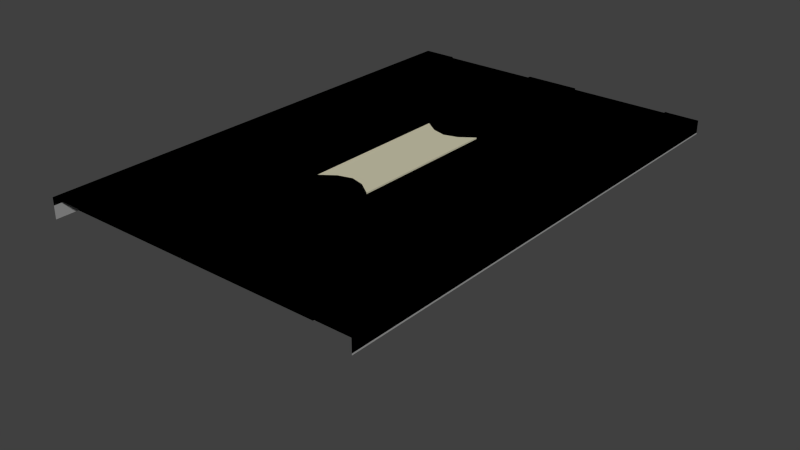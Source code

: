 # Source: Road.blend  (saved by Blender 2.75.0; exported with 4.5.12 LTS)
import bpy
from mathutils import Matrix  # noqa: F401  (used for matrix-valued properties, if any)

bpy.ops.wm.read_factory_settings(use_empty=True)
scene = bpy.context.scene
scene.name = 'Scene'

# ---- collections
col_collection_1 = bpy.data.collections.new('Collection 1'); scene.collection.children.link(col_collection_1)

# ---- materials (node trees are filled in below, after node groups)
mat_asphalt = bpy.data.materials.new('Asphalt')
mat_asphalt.alpha_threshold = 0.0
mat_asphalt.use_transparent_shadow = False
mat_asphalt.diffuse_color = (0.3588, 0.3588, 0.3588, 1.0)
mat_asphalt.roughness = 0.5
mat_lines = bpy.data.materials.new('Lines')
mat_lines.alpha_threshold = 0.0
mat_lines.use_transparent_shadow = False
mat_lines.diffuse_color = (1.0, 1.0, 1.0, 1.0)
mat_lines.roughness = 0.5
mat_curb = bpy.data.materials.new('Curb')
mat_curb.alpha_threshold = 0.0
mat_curb.use_transparent_shadow = False
mat_curb.diffuse_color = (0.6152, 0.588, 0.4256, 1.0)
mat_curb.roughness = 0.5

# ---- material node trees

# ---- world
world_world = bpy.data.worlds.new('World'); scene.world = world_world
world_world.color = (0.05088, 0.05088, 0.05088)
world_world.use_sun_shadow = False
world_world.sun_shadow_jitter_overblur = 0.0
world_world.cycles.sampling_method = 'MANUAL'
world_world.cycles.sample_map_resolution = 256

# ---- meshes
me_cube_001 = bpy.data.meshes.new('Cube.001')
me_cube_001.from_pydata([(-2.086, -1.0, 1.0), (-2.086, 1.0, 1.0), (-0.446, -1.0, 1.0), (-2.086, -1.0, 2.705), (-2.086, 1.0, 2.705), (-2.643, 1.0, 2.45), (-2.123, -1.0, 2.705), (-2.123, 1.0, 2.705), (-0.446, 1.0, 1.0), (0.9981, 0.875, 1.0), (0.9655, 0.875, 1.0), (0.9981, 0.625, 1.0), (0.9655, 0.625, 1.0), (0.9981, -0.25, 1.0), (0.9655, -0.25, 1.0), (0.9981, 0.25, 1.0), (0.9655, 0.25, 1.0), (0.9981, -0.875, 1.0), (-0.446, 1.0, 3.148), (0.9655, -0.875, 1.0), (-0.446, -1.0, 3.148), (0.9981, -0.75, 1.0), (0.9655, -0.75, 1.0), (0.9981, 0.75, 1.0), (0.9655, 0.75, 1.0), (0.9981, 0.5, 1.0), (0.9655, 0.5, 1.0), (0.9981, -0.5, 1.0), (0.9655, -0.5, 1.0), (0.9981, 4.387e-05, 1.0), (-1.566, -1.0, 1.0), (-1.566, 1.0, 1.0), (-0.9981, 1.0, 1.0), (-0.9981, -1.0, 1.0), (-1.53, -1.0, 1.0), (-1.53, 1.0, 1.0), (-0.9655, -1.0, 1.0), (-0.9655, 1.0, 1.0), (-1.53, 0.5, 1.0), (-1.566, 0.0, 1.0), (-1.566, 0.5, 1.0), (-1.53, 0.0, 1.0), (-1.53, -0.5, 1.0), (-1.566, -0.5, 1.0), (-1.53, -0.75, 1.0), (-1.566, -0.75, 1.0), (-1.53, -0.25, 1.0), (-1.566, -0.25, 1.0), (-1.566, 0.25, 1.0), (-1.53, 0.25, 1.0), (-1.53, 0.75, 1.0), (-1.566, 0.75, 1.0), (-1.53, 0.875, 1.0), (-1.566, 0.875, 1.0), (-1.53, 0.625, 1.0), (-1.566, 0.625, 1.0), (-1.566, 0.375, 1.0), (-1.53, 0.375, 1.0), (-1.566, 0.125, 1.0), (-1.53, 0.125, 1.0), (-1.53, -0.125, 1.0), (-1.566, -0.125, 1.0), (-1.53, -0.375, 1.0), (-1.566, -0.375, 1.0), (-1.53, -0.625, 1.0), (-1.566, -0.625, 1.0), (-1.53, -0.875, 1.0), (-1.566, -0.875, 1.0), (-0.9655, -1.0, 0.0), (-0.9655, 0.0, 1.0), (-0.9981, -1.0, 3.946e-05), (-0.9981, 4.387e-05, 1.0), (-0.9655, -0.5, 1.0), (-0.9981, -0.5, 1.0), (-0.9655, 0.5, 1.0), (-0.9981, 0.5, 1.0), (-0.9655, 0.75, 1.0), (-0.9981, 0.75, 1.0), (-0.9655, -0.75, 1.0), (-0.9981, -0.75, 1.0), (-0.9655, -0.875, 1.0), (-0.9981, -0.875, 1.0), (-0.9655, 0.25, 1.0), (-0.9981, 0.25, 1.0), (-0.9655, -0.25, 1.0), (-0.9981, -0.25, 1.0), (-0.9655, 0.625, 1.0), (-0.9981, 0.625, 1.0), (-0.9655, 0.875, 1.0), (-0.9981, 0.875, 1.0), (-0.9655, -0.625, 1.0), (-0.9981, -0.625, 1.0), (-0.9655, 0.375, 1.0), (-0.9981, 0.375, 1.0), (-0.9655, 0.125, 1.0), (-0.9981, 0.125, 1.0), (-0.9655, -0.125, 1.0), (-0.9981, -0.125, 1.0), (-0.9655, -0.375, 1.0), (-0.9981, -0.375, 1.0), (0.9981, -1.0, 3.946e-05), (0.9655, 0.0, 1.0), (0.9655, -1.0, 0.0), (1.566, -0.875, 1.0), (1.53, -0.875, 1.0), (1.566, -0.625, 1.0), (1.53, -0.625, 1.0), (1.566, -0.375, 1.0), (1.53, -0.375, 1.0), (1.566, -0.125, 1.0), (1.53, -0.125, 1.0), (1.53, 0.125, 1.0), (1.566, 0.125, 1.0), (1.53, 0.375, 1.0), (1.566, 0.375, 1.0), (1.566, 0.625, 1.0), (1.53, 0.625, 1.0), (1.566, 0.875, 1.0), (1.53, 0.875, 1.0), (1.566, 0.75, 1.0), (1.53, 0.75, 1.0), (1.53, 0.25, 1.0), (1.566, 0.25, 1.0), (1.566, -0.25, 1.0), (1.53, -0.25, 1.0), (1.566, -0.75, 1.0), (1.53, -0.75, 1.0), (1.566, -0.5, 1.0), (1.53, -0.5, 1.0), (1.53, 0.0, 1.0), (1.566, 0.5, 1.0), (1.566, 0.0, 1.0), (1.53, 0.5, 1.0), (0.9655, 1.0, 1.0), (0.9655, -1.0, 1.0), (1.53, 1.0, 1.0), (1.53, -1.0, 1.0), (0.9981, -1.0, 1.0), (0.9981, 1.0, 1.0), (1.566, 1.0, 1.0), (1.566, -1.0, 1.0), (0.446, -1.0, 3.148), (0.446, 1.0, 3.148), (0.446, 1.0, 1.0), (2.123, 1.0, 2.705), (2.123, -1.0, 2.705), (2.643, 1.0, 2.45), (2.086, 1.0, 2.705), (2.086, -1.0, 2.705), (0.446, -1.0, 1.0), (2.086, 1.0, 1.0), (2.086, -1.0, 1.0), (-2.123, 1.0, 2.45), (-2.123, -1.0, 2.45), (-2.643, -1.0, 2.45), (0.9655, -0.625, 1.0), (0.9981, -0.625, 1.0), (0.9655, 0.375, 1.0), (0.9981, 0.375, 1.0), (0.9655, 0.125, 1.0), (0.9981, 0.125, 1.0), (0.9655, -0.125, 1.0), (0.9981, -0.125, 1.0), (0.9655, -0.375, 1.0), (0.9981, -0.375, 1.0), (2.123, 1.0, 2.45), (2.123, -1.0, 2.45), (2.643, -1.0, 2.45), (-2.643, 1.0, -9.248), (-2.643, -1.0, -9.248), (2.643, 1.0, -16.25), (2.643, -1.0, -16.25)], [], [(142, 141, 149, 143), (166, 167, 146, 165), (16, 15, 158, 157), (24, 23, 9, 10), (123, 124, 108, 107), (19, 17, 21, 22), (6, 7, 152, 153), (0, 1, 4, 3), (12, 11, 23, 24), (30, 67, 45, 65, 43, 63, 47, 61, 39, 58, 48, 56, 40, 55, 51, 53, 31, 1, 0), (22, 21, 156, 155), (159, 160, 15, 16), (101, 29, 160, 159), (26, 25, 11, 12), (127, 128, 106, 105), (58, 39, 41, 59), (163, 164, 13, 14), (155, 156, 27, 28), (134, 137, 17, 19), (157, 158, 25, 26), (14, 13, 162, 161), (7, 6, 3, 4), (141, 20, 2, 149), (20, 18, 8, 2), (2, 8, 37, 88, 76, 86, 74, 92, 82, 94, 69, 96, 84, 98, 72, 90, 78, 80, 36), (35, 52, 50, 54, 38, 57, 49, 59, 41, 60, 46, 62, 42, 64, 44, 66, 34, 33, 81, 79, 91, 73, 99, 85, 97, 71, 95, 83, 93, 75, 87, 77, 89, 32), (70, 68, 36, 33), (88, 37, 32, 89), (67, 30, 34, 66), (63, 43, 42, 62), (55, 40, 38, 54), (65, 45, 44, 64), (61, 47, 46, 60), (56, 48, 49, 57), (53, 51, 50, 52), (31, 53, 52, 35), (51, 55, 54, 50), (40, 56, 57, 38), (48, 58, 59, 49), (39, 61, 60, 41), (47, 63, 62, 46), (43, 65, 64, 42), (45, 67, 66, 44), (96, 69, 71, 97), (90, 72, 73, 91), (92, 74, 75, 93), (86, 76, 77, 87), (80, 78, 79, 81), (36, 80, 81, 33), (74, 86, 87, 75), (94, 82, 83, 95), (78, 90, 91, 79), (98, 84, 85, 99), (76, 88, 89, 77), (82, 92, 93, 83), (69, 94, 95, 71), (84, 96, 97, 85), (72, 98, 99, 73), (28, 27, 164, 163), (107, 108, 128, 127), (161, 162, 29, 101), (10, 9, 138, 133), (125, 126, 104, 103), (135, 138, 9, 23, 11, 25, 158, 15, 160, 29, 162, 13, 164, 27, 156, 21, 17, 137, 136, 104, 126, 106, 128, 108, 124, 110, 129, 111, 121, 113, 132, 116, 120, 118), (115, 116, 132, 130), (105, 106, 126, 125), (144, 147, 148, 145), (112, 111, 129, 131), (103, 104, 136, 140), (149, 134, 19, 22, 155, 28, 163, 14, 161, 101, 159, 16, 157, 26, 12, 24, 10, 133, 143), (100, 137, 134, 102), (151, 148, 147, 150), (141, 142, 18, 20), (140, 151, 150, 139, 117, 119, 115, 130, 114, 122, 112, 131, 109, 123, 107, 127, 105, 125, 103), (145, 166, 165, 144), (119, 120, 116, 115), (117, 118, 120, 119), (130, 132, 113, 114), (131, 129, 110, 109), (122, 121, 111, 112), (114, 113, 121, 122), (139, 135, 118, 117), (109, 110, 124, 123), (153, 152, 5, 154), (8, 18, 142, 143), (154, 5, 168, 169), (146, 167, 171, 170)])
me_cube_001.polygons.foreach_set('material_index', [2, 0, 1, 1, 0, 0, 2, 2, 0, 0, 1, 0, 1, 1, 0, 1, 0, 0, 1, 0, 1, 2, 2, 2, 0, 0, 0, 0, 1, 1, 1, 1, 1, 1, 1, 0, 0, 0, 0, 0, 0, 0, 0, 0, 0, 0, 0, 0, 1, 1, 0, 1, 0, 1, 1, 1, 1, 1, 1, 1, 0, 0, 0, 0, 1, 1, 2, 1, 1, 0, 0, 2, 2, 0, 2, 0, 1, 0, 0, 0, 1, 0, 1, 0, 0, 0, 0])
me_cube_001.materials.append(mat_asphalt)
me_cube_001.materials.append(mat_lines)
me_cube_001.materials.append(mat_curb)
me_cube_001.use_remesh_preserve_volume = False
me_cube_001.use_remesh_preserve_attributes = False
me_cube_001.use_mirror_vertex_groups = False
me_cube_001.update()
me_cube = bpy.data.meshes.new('Cube')
me_cube.from_pydata([(-2.086, -1.0, 1.0), (-2.086, 1.0, 1.0), (-0.446, -1.0, 1.0), (0.0, -0.2536, 3.148), (-2.086, -1.0, 2.705), (-2.086, 1.0, 2.705), (-2.643, 1.0, 2.45), (-2.123, -1.0, 2.705), (-2.123, 1.0, 2.705), (0.0, 0.2536, 3.148), (-0.446, 1.0, 1.0), (0.9981, 0.875, 1.0), (0.9655, 0.875, 1.0), (0.9981, 0.625, 1.0), (0.9655, 0.625, 1.0), (0.9981, -0.25, 1.0), (0.9655, -0.25, 1.0), (0.9981, 0.25, 1.0), (0.9655, 0.25, 1.0), (-0.446, 0.3099, 3.148), (0.9981, -0.875, 1.0), (-0.446, 1.0, 3.148), (0.9655, -0.875, 1.0), (-0.446, -1.0, 3.148), (-0.446, -0.3099, 3.148), (-0.446, -0.3099, 1.0), (0.9981, -0.75, 1.0), (0.9655, -0.75, 1.0), (-0.446, 0.3099, 1.0), (0.0, -1.0, 3.148), (0.0, 1.0, 3.148), (0.0, -0.2536, 1.0), (0.0, 0.2536, 1.0), (0.9981, 0.75, 1.0), (0.9655, 0.75, 1.0), (0.0, -1.0, 1.0), (0.9981, 0.5, 1.0), (0.9655, 0.5, 1.0), (0.9981, -0.5, 1.0), (0.9655, -0.5, 1.0), (0.9981, 4.387e-05, 1.0), (-0.223, 0.2694, 3.148), (-0.223, -1.0, 1.0), (-0.223, -0.2694, 3.148), (-0.223, -1.0, 3.148), (-0.223, 1.0, 3.148), (-0.223, -0.2694, 1.0), (-0.223, 0.2694, 1.0), (-1.566, -1.0, 1.0), (-1.566, 1.0, 1.0), (-0.9981, 1.0, 1.0), (-0.9981, -1.0, 1.0), (-1.53, -1.0, 1.0), (-1.53, 1.0, 1.0), (-0.9655, -1.0, 1.0), (-0.9655, 1.0, 1.0), (-1.53, 0.5, 1.0), (-1.566, 0.0, 1.0), (-1.566, 0.5, 1.0), (-1.53, 0.0, 1.0), (-1.53, -0.5, 1.0), (-1.566, -0.5, 1.0), (-1.53, -0.75, 1.0), (-1.566, -0.75, 1.0), (-1.53, -0.25, 1.0), (-1.566, -0.25, 1.0), (-1.566, 0.25, 1.0), (-1.53, 0.25, 1.0), (-1.53, 0.75, 1.0), (-1.566, 0.75, 1.0), (-1.53, 0.875, 1.0), (-1.566, 0.875, 1.0), (-1.53, 0.625, 1.0), (-1.566, 0.625, 1.0), (-1.566, 0.375, 1.0), (-1.53, 0.375, 1.0), (-1.566, 0.125, 1.0), (-1.53, 0.125, 1.0), (-1.53, -0.125, 1.0), (-1.566, -0.125, 1.0), (-1.53, -0.375, 1.0), (-1.566, -0.375, 1.0), (-1.53, -0.625, 1.0), (-1.566, -0.625, 1.0), (-1.53, -0.875, 1.0), (-1.566, -0.875, 1.0), (-0.9655, -1.0, 0.0), (-0.9655, 0.0, 1.0), (-0.9981, -1.0, 3.946e-05), (-0.9981, 4.387e-05, 1.0), (-0.9655, -0.5, 1.0), (-0.9981, -0.5, 1.0), (-0.9655, 0.5, 1.0), (-0.9981, 0.5, 1.0), (-0.9655, 0.75, 1.0), (-0.9981, 0.75, 1.0), (-0.9655, -0.75, 1.0), (-0.9981, -0.75, 1.0), (-0.9655, -0.875, 1.0), (-0.9981, -0.875, 1.0), (-0.9655, 0.25, 1.0), (-0.9981, 0.25, 1.0), (-0.9655, -0.25, 1.0), (-0.9981, -0.25, 1.0), (-0.9655, 0.625, 1.0), (-0.9981, 0.625, 1.0), (-0.9655, 0.875, 1.0), (-0.9981, 0.875, 1.0), (-0.9655, -0.625, 1.0), (-0.9981, -0.625, 1.0), (-0.9655, 0.375, 1.0), (-0.9981, 0.375, 1.0), (-0.9655, 0.125, 1.0), (-0.9981, 0.125, 1.0), (-0.9655, -0.125, 1.0), (-0.9981, -0.125, 1.0), (-0.9655, -0.375, 1.0), (-0.9981, -0.375, 1.0), (0.9981, -1.0, 3.946e-05), (0.9655, 0.0, 1.0), (0.9655, -1.0, 0.0), (1.566, -0.875, 1.0), (1.53, -0.875, 1.0), (1.566, -0.625, 1.0), (1.53, -0.625, 1.0), (1.566, -0.375, 1.0), (1.53, -0.375, 1.0), (1.566, -0.125, 1.0), (1.53, -0.125, 1.0), (1.53, 0.125, 1.0), (1.566, 0.125, 1.0), (1.53, 0.375, 1.0), (1.566, 0.375, 1.0), (1.566, 0.625, 1.0), (1.53, 0.625, 1.0), (1.566, 0.875, 1.0), (1.53, 0.875, 1.0), (1.566, 0.75, 1.0), (1.53, 0.75, 1.0), (1.53, 0.25, 1.0), (1.566, 0.25, 1.0), (1.566, -0.25, 1.0), (1.53, -0.25, 1.0), (1.566, -0.75, 1.0), (1.53, -0.75, 1.0), (1.566, -0.5, 1.0), (1.53, -0.5, 1.0), (1.53, 0.0, 1.0), (1.566, 0.5, 1.0), (1.566, 0.0, 1.0), (1.53, 0.5, 1.0), (0.9655, 1.0, 1.0), (0.9655, -1.0, 1.0), (1.53, 1.0, 1.0), (1.53, -1.0, 1.0), (0.9981, -1.0, 1.0), (0.9981, 1.0, 1.0), (1.566, 1.0, 1.0), (1.566, -1.0, 1.0), (0.223, 0.2694, 1.0), (0.223, -0.2694, 1.0), (0.223, 1.0, 3.148), (0.223, -1.0, 3.148), (0.223, -0.2694, 3.148), (0.223, -1.0, 1.0), (0.223, 0.2694, 3.148), (0.446, 0.3099, 1.0), (0.446, -0.3099, 1.0), (0.446, -0.3099, 3.148), (0.446, -1.0, 3.148), (0.446, 1.0, 3.148), (0.446, 0.3099, 3.148), (0.446, 1.0, 1.0), (2.123, 1.0, 2.705), (2.123, -1.0, 2.705), (2.643, 1.0, 2.45), (2.086, 1.0, 2.705), (2.086, -1.0, 2.705), (0.446, -1.0, 1.0), (2.086, 1.0, 1.0), (2.086, -1.0, 1.0), (-2.123, 1.0, 2.45), (-2.123, -1.0, 2.45), (-2.643, -1.0, 2.45), (0.9655, -0.625, 1.0), (0.9981, -0.625, 1.0), (0.9655, 0.375, 1.0), (0.9981, 0.375, 1.0), (0.9655, 0.125, 1.0), (0.9981, 0.125, 1.0), (0.9655, -0.125, 1.0), (0.9981, -0.125, 1.0), (0.9655, -0.375, 1.0), (0.9981, -0.375, 1.0), (2.123, 1.0, 2.45), (2.123, -1.0, 2.45), (2.643, -1.0, 2.45), (2.643, 1.0, -18.49), (2.643, -1.0, -18.49), (-2.643, 1.0, -28.43), (-2.643, -1.0, -28.43)], [], [(166, 171, 165, 159), (25, 2, 23, 24), (195, 196, 175, 194), (18, 17, 187, 186), (34, 33, 11, 12), (47, 32, 9, 41), (44, 29, 3, 43), (46, 31, 32, 47), (41, 9, 30, 45), (141, 142, 126, 125), (46, 25, 24, 43), (10, 28, 19, 21), (22, 20, 26, 27), (7, 8, 181, 182), (0, 1, 5, 4), (14, 13, 33, 34), (48, 85, 63, 83, 61, 81, 65, 79, 57, 76, 66, 74, 58, 73, 69, 71, 49, 1, 0), (27, 26, 185, 184), (188, 189, 17, 18), (119, 40, 189, 188), (37, 36, 13, 14), (145, 146, 124, 123), (76, 57, 59, 77), (192, 193, 15, 16), (184, 185, 38, 39), (152, 155, 20, 22), (186, 187, 36, 37), (16, 15, 191, 190), (8, 7, 4, 5), (31, 46, 43, 3), (19, 41, 45, 21), (25, 46, 47, 28), (2, 42, 44, 23), (23, 44, 43, 24), (28, 47, 41, 19), (25, 28, 10, 55, 106, 94, 104, 92, 110, 100, 112, 87, 114, 102, 116, 90, 108, 96, 98, 54, 2), (53, 70, 68, 72, 56, 75, 67, 77, 59, 78, 64, 80, 60, 82, 62, 84, 52, 51, 99, 97, 109, 91, 117, 103, 115, 89, 113, 101, 111, 93, 105, 95, 107, 50), (88, 86, 54, 51), (106, 55, 50, 107), (85, 48, 52, 84), (81, 61, 60, 80), (73, 58, 56, 72), (83, 63, 62, 82), (79, 65, 64, 78), (74, 66, 67, 75), (71, 69, 68, 70), (49, 71, 70, 53), (69, 73, 72, 68), (58, 74, 75, 56), (66, 76, 77, 67), (57, 79, 78, 59), (65, 81, 80, 64), (61, 83, 82, 60), (63, 85, 84, 62), (114, 87, 89, 115), (108, 90, 91, 109), (110, 92, 93, 111), (104, 94, 95, 105), (98, 96, 97, 99), (54, 98, 99, 51), (92, 104, 105, 93), (112, 100, 101, 113), (96, 108, 109, 97), (116, 102, 103, 117), (94, 106, 107, 95), (100, 110, 111, 101), (87, 112, 113, 89), (102, 114, 115, 103), (90, 116, 117, 91), (39, 38, 193, 192), (125, 126, 146, 145), (190, 191, 40, 119), (12, 11, 156, 151), (143, 144, 122, 121), (153, 156, 11, 33, 13, 36, 187, 17, 189, 40, 191, 15, 193, 38, 185, 26, 20, 155, 154, 122, 144, 124, 146, 126, 142, 128, 147, 129, 139, 131, 150, 134, 138, 136), (133, 134, 150, 148), (123, 124, 144, 143), (178, 169, 162, 164), (171, 170, 161, 165), (173, 176, 177, 174), (130, 129, 147, 149), (121, 122, 154, 158), (167, 178, 152, 22, 27, 184, 39, 192, 16, 190, 119, 188, 18, 186, 37, 14, 34, 12, 151, 172, 166), (169, 168, 163, 162), (167, 166, 159, 160), (118, 155, 152, 120), (180, 177, 176, 179), (160, 163, 168, 167), (172, 170, 171, 166), (167, 168, 169, 178), (158, 180, 179, 157, 135, 137, 133, 148, 132, 140, 130, 149, 127, 141, 125, 145, 123, 143, 121), (174, 195, 194, 173), (137, 138, 134, 133), (135, 136, 138, 137), (42, 35, 29, 44), (148, 150, 131, 132), (149, 147, 128, 127), (140, 139, 129, 130), (132, 131, 139, 140), (157, 153, 136, 135), (127, 128, 142, 141), (182, 181, 6, 183), (10, 21, 45, 30, 161, 170, 172), (164, 162, 29, 35), (31, 3, 163, 160), (160, 159, 32, 31), (162, 163, 3, 29), (165, 161, 30, 9), (159, 165, 9, 32), (175, 196, 198, 197), (183, 6, 199, 200)])
me_cube.polygons.foreach_set('material_index', [2, 2, 0, 1, 1, 2, 2, 0, 2, 0, 2, 2, 0, 2, 2, 0, 0, 1, 0, 1, 1, 0, 1, 0, 0, 1, 0, 1, 2, 2, 2, 0, 2, 2, 2, 0, 0, 0, 0, 1, 1, 1, 1, 1, 1, 1, 0, 0, 0, 0, 0, 0, 0, 0, 0, 0, 0, 0, 0, 1, 1, 0, 1, 0, 1, 1, 1, 1, 1, 1, 1, 0, 0, 0, 0, 1, 1, 2, 2, 2, 1, 1, 0, 2, 0, 0, 2, 2, 2, 2, 0, 2, 0, 1, 2, 0, 0, 0, 1, 0, 1, 0, 0, 2, 2, 0, 2, 2, 2, 0, 0])
me_cube.materials.append(mat_asphalt)
me_cube.materials.append(mat_lines)
me_cube.materials.append(mat_curb)
me_cube.use_remesh_preserve_volume = False
me_cube.use_remesh_preserve_attributes = False
me_cube.use_mirror_vertex_groups = False
me_cube.update()

# ---- objects
ob_roadpart2 = bpy.data.objects.new('RoadPart2', me_cube_001)
ob_roadpart1 = bpy.data.objects.new('RoadPart1', me_cube)

# ---- transforms, parenting, visibility, modifiers, constraints
ob_roadpart2.location = (0.0, 0.0, 0.0)
ob_roadpart2.scale = (6.076, -24.08, 0.06464)
ob_roadpart2.hide_viewport = True
ob_roadpart2.lineart.crease_threshold = 0.0
ob_roadpart1.location = (0.0, 0.0, 0.0)
ob_roadpart1.scale = (6.076, -24.08, 0.06464)
ob_roadpart1.lineart.crease_threshold = 0.0

# ---- collection membership
col_collection_1.objects.link(ob_roadpart2)
col_collection_1.objects.link(ob_roadpart1)

# ---- scene / render settings (as saved in the file)
scene.frame_start = 1; scene.frame_end = 250; scene.frame_set(52)
scene.render.engine = 'BLENDER_EEVEE_NEXT'
scene.render.resolution_percentage = 50
scene.render.dither_intensity = 0.0
scene.cycles.use_denoising = False
scene.cycles.samples = 10
scene.cycles.sampling_pattern = 'TABULATED_SOBOL'
scene.cycles.light_sampling_threshold = 0.0
scene.cycles.use_adaptive_sampling = False
scene.cycles.use_light_tree = False
scene.cycles.blur_glossy = 0.0
scene.cycles.pixel_filter_type = 'GAUSSIAN'
scene.cycles.sample_clamp_indirect = 0.0
scene.view_settings.view_transform = 'Standard'
bpy.context.view_layer.update()

# ---- added for rendering (the .blend has no active camera and no usable light): camera, sun
cam_auto = bpy.data.cameras.new('AutoCamera')
cam_auto.lens = 50.0
cam_auto.sensor_width = 36.0
cam_auto.clip_end = 1000.0
ob_auto_camera = bpy.data.objects.new('AutoCamera', cam_auto)
scene.collection.objects.link(ob_auto_camera)
ob_auto_camera.location = (56.4903, -67.7889, 38.6422)
ob_auto_camera.rotation_euler = (1.09748, -7.21219e-08, 0.694738)
scene.camera = ob_auto_camera
light_auto_sun = bpy.data.lights.new('AutoSun', 'SUN')
light_auto_sun.energy = 3.0
light_auto_sun.angle = 0.0523599
ob_auto_sun = bpy.data.objects.new('AutoSun', light_auto_sun)
scene.collection.objects.link(ob_auto_sun)
ob_auto_sun.rotation_euler = (0.872665, 0.174533, 0.523599)
bpy.context.view_layer.update()
